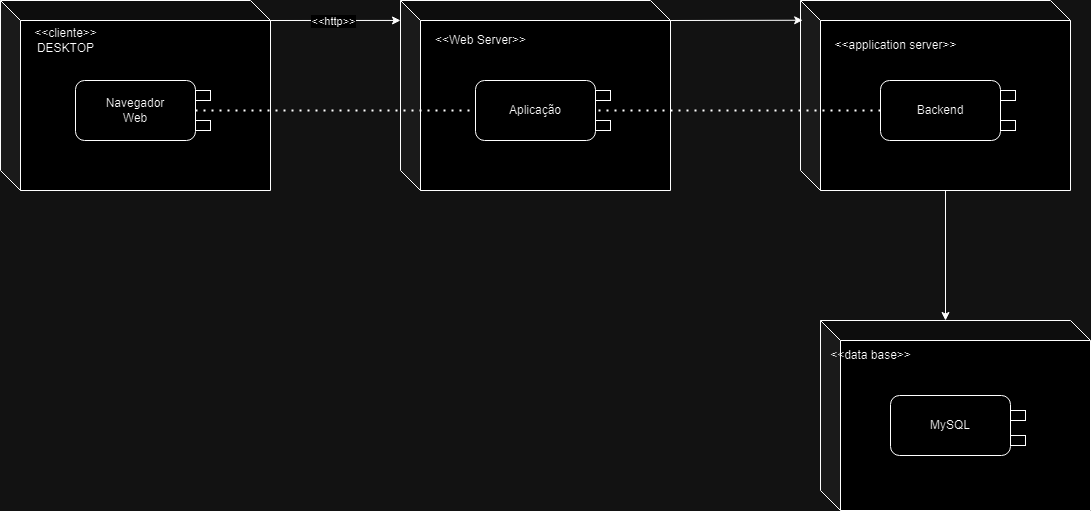

The diagram above was exported from draw.io. Its source (the exported page's mxGraphModel, read from the mxfile embedded in the PNG):
<mxGraphModel dx="1762" dy="813" grid="1" gridSize="10" guides="1" tooltips="1" connect="1" arrows="1" fold="1" page="1" pageScale="1" pageWidth="827" pageHeight="1169" math="0" shadow="0">
  <root>
    <mxCell id="0" />
    <mxCell id="1" parent="0" />
    <mxCell id="kvUsk8_2iWo55eF3glZx-1" value="" style="shape=cube;whiteSpace=wrap;html=1;boundedLbl=1;backgroundOutline=1;darkOpacity=0.05;darkOpacity2=0.1;" vertex="1" parent="1">
      <mxGeometry x="560" y="390" width="270" height="190" as="geometry" />
    </mxCell>
    <mxCell id="kvUsk8_2iWo55eF3glZx-2" value="&amp;lt;&amp;lt;cliente&amp;gt;&amp;gt;&lt;div&gt;DESKTOP&lt;/div&gt;" style="text;html=1;align=center;verticalAlign=middle;resizable=0;points=[];autosize=1;strokeColor=none;fillColor=none;" vertex="1" parent="1">
      <mxGeometry x="580" y="410" width="90" height="40" as="geometry" />
    </mxCell>
    <mxCell id="kvUsk8_2iWo55eF3glZx-3" value="Navegador&lt;div&gt;Web&lt;/div&gt;" style="rounded=1;whiteSpace=wrap;html=1;" vertex="1" parent="1">
      <mxGeometry x="635" y="470" width="120" height="60" as="geometry" />
    </mxCell>
    <mxCell id="kvUsk8_2iWo55eF3glZx-4" value="" style="shape=cube;whiteSpace=wrap;html=1;boundedLbl=1;backgroundOutline=1;darkOpacity=0.05;darkOpacity2=0.1;" vertex="1" parent="1">
      <mxGeometry x="960" y="390" width="270" height="190" as="geometry" />
    </mxCell>
    <mxCell id="kvUsk8_2iWo55eF3glZx-5" value="&amp;lt;&amp;lt;Web Server&amp;gt;&amp;gt;" style="text;html=1;align=center;verticalAlign=middle;resizable=0;points=[];autosize=1;strokeColor=none;fillColor=none;" vertex="1" parent="1">
      <mxGeometry x="985" y="415" width="110" height="30" as="geometry" />
    </mxCell>
    <mxCell id="kvUsk8_2iWo55eF3glZx-6" value="Aplicação" style="rounded=1;whiteSpace=wrap;html=1;" vertex="1" parent="1">
      <mxGeometry x="1035" y="470" width="120" height="60" as="geometry" />
    </mxCell>
    <mxCell id="kvUsk8_2iWo55eF3glZx-7" value="" style="shape=cube;whiteSpace=wrap;html=1;boundedLbl=1;backgroundOutline=1;darkOpacity=0.05;darkOpacity2=0.1;" vertex="1" parent="1">
      <mxGeometry x="1360" y="390" width="270" height="190" as="geometry" />
    </mxCell>
    <mxCell id="kvUsk8_2iWo55eF3glZx-8" value="&amp;lt;&amp;lt;application server&amp;gt;&amp;gt;" style="text;html=1;align=center;verticalAlign=middle;resizable=0;points=[];autosize=1;strokeColor=none;fillColor=none;" vertex="1" parent="1">
      <mxGeometry x="1380" y="420" width="150" height="30" as="geometry" />
    </mxCell>
    <mxCell id="kvUsk8_2iWo55eF3glZx-10" value="" style="rounded=0;whiteSpace=wrap;html=1;" vertex="1" parent="1">
      <mxGeometry x="1155" y="510" width="15" height="10" as="geometry" />
    </mxCell>
    <mxCell id="kvUsk8_2iWo55eF3glZx-12" value="" style="rounded=0;whiteSpace=wrap;html=1;" vertex="1" parent="1">
      <mxGeometry x="1155" y="480" width="15" height="10" as="geometry" />
    </mxCell>
    <mxCell id="kvUsk8_2iWo55eF3glZx-13" value="" style="rounded=0;whiteSpace=wrap;html=1;" vertex="1" parent="1">
      <mxGeometry x="755" y="480" width="15" height="10" as="geometry" />
    </mxCell>
    <mxCell id="kvUsk8_2iWo55eF3glZx-14" value="" style="rounded=0;whiteSpace=wrap;html=1;" vertex="1" parent="1">
      <mxGeometry x="755" y="510" width="15" height="10" as="geometry" />
    </mxCell>
    <mxCell id="kvUsk8_2iWo55eF3glZx-17" value="" style="endArrow=none;dashed=1;html=1;dashPattern=1 3;strokeWidth=2;rounded=0;exitX=1;exitY=0.5;exitDx=0;exitDy=0;entryX=0;entryY=0.5;entryDx=0;entryDy=0;" edge="1" parent="1" source="kvUsk8_2iWo55eF3glZx-3" target="kvUsk8_2iWo55eF3glZx-6">
      <mxGeometry width="50" height="50" relative="1" as="geometry">
        <mxPoint x="860" y="600" as="sourcePoint" />
        <mxPoint x="910" y="550" as="targetPoint" />
      </mxGeometry>
    </mxCell>
    <mxCell id="kvUsk8_2iWo55eF3glZx-19" value="" style="endArrow=classic;html=1;rounded=0;exitX=0;exitY=0;exitDx=270;exitDy=20;exitPerimeter=0;entryX=0;entryY=0.105;entryDx=0;entryDy=0;entryPerimeter=0;" edge="1" parent="1" source="kvUsk8_2iWo55eF3glZx-1" target="kvUsk8_2iWo55eF3glZx-4">
      <mxGeometry width="50" height="50" relative="1" as="geometry">
        <mxPoint x="860" y="570" as="sourcePoint" />
        <mxPoint x="910" y="520" as="targetPoint" />
      </mxGeometry>
    </mxCell>
    <mxCell id="kvUsk8_2iWo55eF3glZx-20" value="&amp;lt;&amp;lt;http&amp;gt;&amp;gt;" style="edgeLabel;html=1;align=center;verticalAlign=middle;resizable=0;points=[];" vertex="1" connectable="0" parent="kvUsk8_2iWo55eF3glZx-19">
      <mxGeometry x="-0.05" relative="1" as="geometry">
        <mxPoint as="offset" />
      </mxGeometry>
    </mxCell>
    <mxCell id="kvUsk8_2iWo55eF3glZx-21" value="Backend" style="rounded=1;whiteSpace=wrap;html=1;" vertex="1" parent="1">
      <mxGeometry x="1440" y="470" width="120" height="60" as="geometry" />
    </mxCell>
    <mxCell id="kvUsk8_2iWo55eF3glZx-22" value="" style="rounded=0;whiteSpace=wrap;html=1;" vertex="1" parent="1">
      <mxGeometry x="1560" y="510" width="15" height="10" as="geometry" />
    </mxCell>
    <mxCell id="kvUsk8_2iWo55eF3glZx-23" value="" style="rounded=0;whiteSpace=wrap;html=1;" vertex="1" parent="1">
      <mxGeometry x="1560" y="480" width="15" height="10" as="geometry" />
    </mxCell>
    <mxCell id="kvUsk8_2iWo55eF3glZx-26" value="" style="shape=cube;whiteSpace=wrap;html=1;boundedLbl=1;backgroundOutline=1;darkOpacity=0.05;darkOpacity2=0.1;" vertex="1" parent="1">
      <mxGeometry x="1380" y="710" width="270" height="190" as="geometry" />
    </mxCell>
    <mxCell id="kvUsk8_2iWo55eF3glZx-27" value="&amp;lt;&amp;lt;data base&amp;gt;&amp;gt;" style="text;html=1;align=center;verticalAlign=middle;resizable=0;points=[];autosize=1;strokeColor=none;fillColor=none;" vertex="1" parent="1">
      <mxGeometry x="1380" y="730" width="100" height="30" as="geometry" />
    </mxCell>
    <mxCell id="kvUsk8_2iWo55eF3glZx-28" value="MySQL" style="rounded=1;whiteSpace=wrap;html=1;" vertex="1" parent="1">
      <mxGeometry x="1450" y="785" width="120" height="60" as="geometry" />
    </mxCell>
    <mxCell id="kvUsk8_2iWo55eF3glZx-29" value="" style="rounded=0;whiteSpace=wrap;html=1;" vertex="1" parent="1">
      <mxGeometry x="1570" y="825" width="15" height="10" as="geometry" />
    </mxCell>
    <mxCell id="kvUsk8_2iWo55eF3glZx-30" value="" style="rounded=0;whiteSpace=wrap;html=1;" vertex="1" parent="1">
      <mxGeometry x="1570" y="800" width="15" height="10" as="geometry" />
    </mxCell>
    <mxCell id="kvUsk8_2iWo55eF3glZx-34" value="" style="endArrow=classic;html=1;rounded=0;exitX=0;exitY=0;exitDx=270;exitDy=20;exitPerimeter=0;entryX=0.008;entryY=0.104;entryDx=0;entryDy=0;entryPerimeter=0;" edge="1" parent="1" source="kvUsk8_2iWo55eF3glZx-4" target="kvUsk8_2iWo55eF3glZx-7">
      <mxGeometry width="50" height="50" relative="1" as="geometry">
        <mxPoint x="840" y="420" as="sourcePoint" />
        <mxPoint x="970" y="420" as="targetPoint" />
      </mxGeometry>
    </mxCell>
    <mxCell id="kvUsk8_2iWo55eF3glZx-36" value="" style="endArrow=none;dashed=1;html=1;dashPattern=1 3;strokeWidth=2;rounded=0;exitX=0;exitY=0.5;exitDx=0;exitDy=0;entryX=1;entryY=0.5;entryDx=0;entryDy=0;" edge="1" parent="1" source="kvUsk8_2iWo55eF3glZx-21" target="kvUsk8_2iWo55eF3glZx-6">
      <mxGeometry width="50" height="50" relative="1" as="geometry">
        <mxPoint x="765" y="510" as="sourcePoint" />
        <mxPoint x="1045" y="510" as="targetPoint" />
      </mxGeometry>
    </mxCell>
    <mxCell id="kvUsk8_2iWo55eF3glZx-38" value="" style="endArrow=classic;html=1;rounded=0;exitX=0;exitY=0;exitDx=145;exitDy=190;exitPerimeter=0;entryX=0;entryY=0;entryDx=125;entryDy=0;entryPerimeter=0;" edge="1" parent="1" source="kvUsk8_2iWo55eF3glZx-7" target="kvUsk8_2iWo55eF3glZx-26">
      <mxGeometry width="50" height="50" relative="1" as="geometry">
        <mxPoint x="1240" y="420" as="sourcePoint" />
        <mxPoint x="1372" y="420" as="targetPoint" />
      </mxGeometry>
    </mxCell>
  </root>
</mxGraphModel>